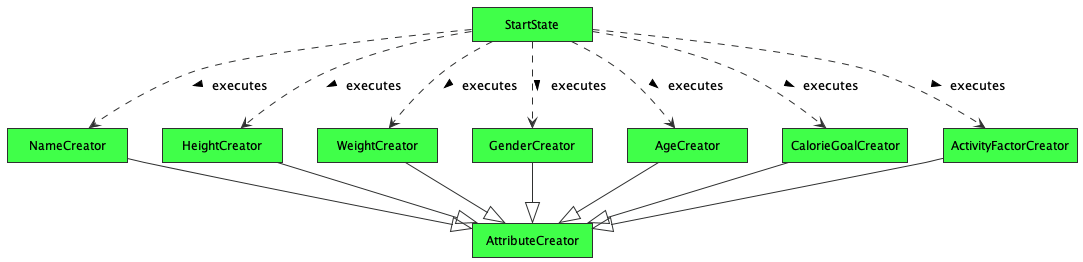

The diagram above was rendered by PlantUML. Its source (embedded in the PNG):
@startuml

!include Style.puml
hide circle
hide empty members
skinparam minclassWidth 120
skinparam Padding 5

class AttributeCreator STATE_COLOUR
class NameCreator STATE_COLOUR
class HeightCreator STATE_COLOUR
class WeightCreator STATE_COLOUR
class GenderCreator STATE_COLOUR
class AgeCreator STATE_COLOUR
class CalorieGoalCreator STATE_COLOUR
class ActivityFactorCreator STATE_COLOUR
class StartState STATE_COLOUR


StartState ..> NameCreator : > executes
StartState ..> HeightCreator : > executes
StartState ..> WeightCreator : > executes
StartState ..> GenderCreator : > executes
StartState ..> AgeCreator : > executes
StartState ..> CalorieGoalCreator : > executes
StartState ..> ActivityFactorCreator : > executes
NameCreator --|> AttributeCreator
HeightCreator --|> AttributeCreator
WeightCreator --|> AttributeCreator
GenderCreator --|> AttributeCreator
AgeCreator --|> AttributeCreator
CalorieGoalCreator --|> AttributeCreator
ActivityFactorCreator --|> AttributeCreator



@enduml